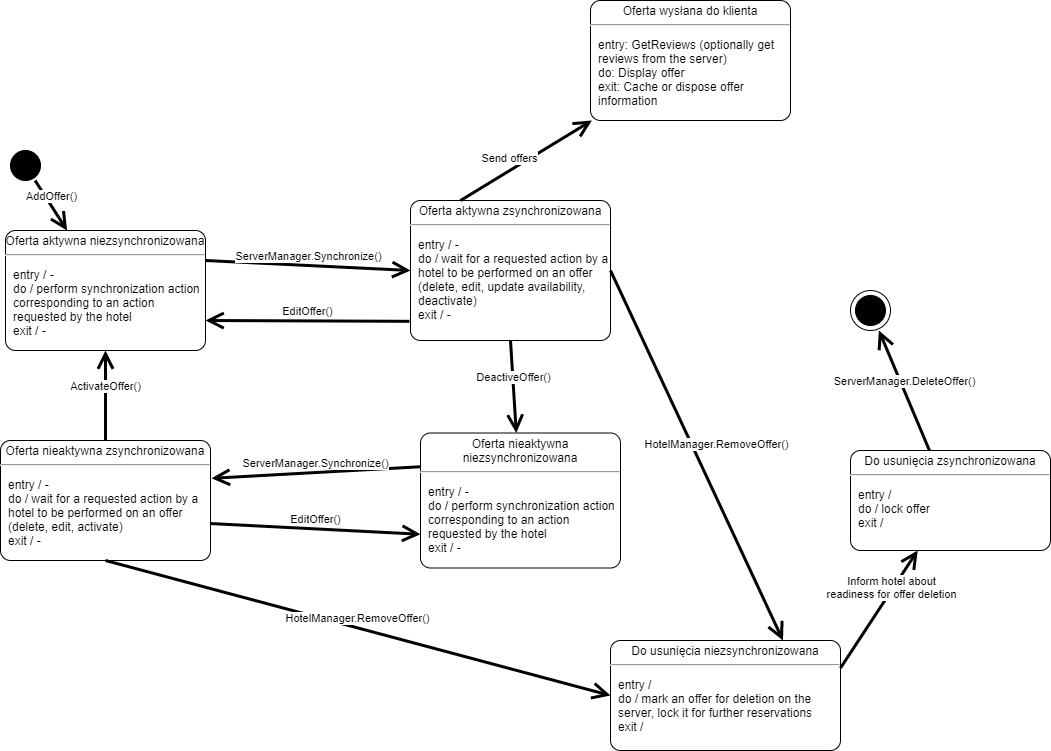

The diagram above was exported from draw.io. Its source (the exported page's mxGraphModel, read from the mxfile embedded in the PNG):
<mxGraphModel dx="1422" dy="737" grid="1" gridSize="10" guides="1" tooltips="1" connect="1" arrows="1" fold="1" page="1" pageScale="1" pageWidth="827" pageHeight="1169" math="0" shadow="0">
  <root>
    <mxCell id="X9J612QCbP1s6OTxmTmW-0" />
    <mxCell id="X9J612QCbP1s6OTxmTmW-1" parent="X9J612QCbP1s6OTxmTmW-0" />
    <mxCell id="Mv2XJC4Mi3vVF2KrE9KH-0" value="" style="shape=ellipse;html=1;fillColor=#000000;fontSize=18;fontColor=#ffffff;direction=west;" parent="X9J612QCbP1s6OTxmTmW-1" vertex="1">
      <mxGeometry x="90" y="150" width="30" height="30" as="geometry" />
    </mxCell>
    <mxCell id="Mv2XJC4Mi3vVF2KrE9KH-1" value="&lt;p style=&quot;margin: 0px ; margin-top: 4px ; text-align: center&quot;&gt;Oferta aktywna niezsynchronizowana&lt;/p&gt;&lt;hr&gt;&lt;p&gt;&lt;/p&gt;&lt;p style=&quot;margin: 0px ; margin-left: 8px ; text-align: left&quot;&gt;entry / -&lt;br&gt;do / perform synchronization action corresponding to an action requested by the hotel&lt;br&gt;exit / -&lt;/p&gt;" style="shape=mxgraph.sysml.simpleState;html=1;overflow=fill;whiteSpace=wrap;align=center;" parent="X9J612QCbP1s6OTxmTmW-1" vertex="1">
      <mxGeometry x="85" y="230" width="200" height="120" as="geometry" />
    </mxCell>
    <mxCell id="SXmIU9poG_jEaZOzsTRq-0" value="&lt;p style=&quot;margin: 0px ; margin-top: 4px ; text-align: center&quot;&gt;Oferta nieaktywna zsynchronizowana&lt;/p&gt;&lt;hr&gt;&lt;p&gt;&lt;/p&gt;&lt;p style=&quot;margin: 0px 0px 0px 8px ; text-align: left&quot;&gt;entry / -&lt;/p&gt;&lt;p style=&quot;margin: 0px 0px 0px 8px ; text-align: left&quot;&gt;do / wait for a requested action by a hotel to be performed on an offer (delete, edit, activate)&lt;/p&gt;&lt;p style=&quot;margin: 0px 0px 0px 8px ; text-align: left&quot;&gt;exit / -&lt;/p&gt;" style="shape=mxgraph.sysml.simpleState;html=1;overflow=fill;whiteSpace=wrap;align=center;" parent="X9J612QCbP1s6OTxmTmW-1" vertex="1">
      <mxGeometry x="80" y="440" width="210" height="120" as="geometry" />
    </mxCell>
    <mxCell id="SXmIU9poG_jEaZOzsTRq-3" value="DeactiveOffer()" style="edgeStyle=none;html=1;endArrow=open;endSize=12;strokeWidth=3;verticalAlign=bottom;exitX=0.5;exitY=1;exitDx=0;exitDy=0;exitPerimeter=0;" parent="X9J612QCbP1s6OTxmTmW-1" source="musFkxWok7pYL8TtlIcC-0" target="musFkxWok7pYL8TtlIcC-1" edge="1">
      <mxGeometry width="160" relative="1" as="geometry">
        <mxPoint x="520" y="420" as="sourcePoint" />
        <mxPoint x="514" y="455" as="targetPoint" />
      </mxGeometry>
    </mxCell>
    <mxCell id="mzNSHYLIKSC144GpwUjv-1" value="" style="shape=mxgraph.sysml.actFinal;html=1;verticalLabelPosition=bottom;labelBackgroundColor=#ffffff;verticalAlign=top;" parent="X9J612QCbP1s6OTxmTmW-1" vertex="1">
      <mxGeometry x="930" y="290" width="40" height="40" as="geometry" />
    </mxCell>
    <mxCell id="mzNSHYLIKSC144GpwUjv-3" value="ActivateOffer()" style="edgeStyle=none;html=1;endArrow=open;endSize=12;strokeWidth=3;verticalAlign=bottom;exitX=0.5;exitY=0;exitDx=0;exitDy=0;exitPerimeter=0;entryX=0.5;entryY=1;entryDx=0;entryDy=0;entryPerimeter=0;" parent="X9J612QCbP1s6OTxmTmW-1" source="SXmIU9poG_jEaZOzsTRq-0" target="Mv2XJC4Mi3vVF2KrE9KH-1" edge="1">
      <mxGeometry width="160" relative="1" as="geometry">
        <mxPoint x="250" y="540" as="sourcePoint" />
        <mxPoint x="250" y="420" as="targetPoint" />
      </mxGeometry>
    </mxCell>
    <mxCell id="mzNSHYLIKSC144GpwUjv-7" value="HotelManager.RemoveOffer()" style="edgeStyle=none;html=1;endArrow=open;endSize=12;strokeWidth=3;verticalAlign=bottom;exitX=0.5;exitY=1;exitDx=0;exitDy=0;exitPerimeter=0;entryX=0;entryY=0.5;entryDx=0;entryDy=0;entryPerimeter=0;" parent="X9J612QCbP1s6OTxmTmW-1" source="SXmIU9poG_jEaZOzsTRq-0" target="musFkxWok7pYL8TtlIcC-4" edge="1">
      <mxGeometry width="160" relative="1" as="geometry">
        <mxPoint x="370" y="600" as="sourcePoint" />
        <mxPoint x="467.0999999999999" y="642.9000000000001" as="targetPoint" />
      </mxGeometry>
    </mxCell>
    <mxCell id="musFkxWok7pYL8TtlIcC-0" value="&lt;p style=&quot;margin: 0px ; margin-top: 4px ; text-align: center&quot;&gt;Oferta aktywna zsynchronizowana&lt;/p&gt;&lt;hr&gt;&lt;p&gt;&lt;/p&gt;&lt;p style=&quot;margin: 0px ; margin-left: 8px ; text-align: left&quot;&gt;entry / -&lt;/p&gt;&lt;p style=&quot;margin: 0px ; margin-left: 8px ; text-align: left&quot;&gt;do / wait for a requested action by a hotel to be performed on an offer (delete, edit, update availability, deactivate)&lt;/p&gt;&lt;p style=&quot;margin: 0px ; margin-left: 8px ; text-align: left&quot;&gt;exit / -&lt;/p&gt;" style="shape=mxgraph.sysml.simpleState;html=1;overflow=fill;whiteSpace=wrap;align=center;" parent="X9J612QCbP1s6OTxmTmW-1" vertex="1">
      <mxGeometry x="490" y="200" width="200" height="140" as="geometry" />
    </mxCell>
    <mxCell id="musFkxWok7pYL8TtlIcC-1" value="&lt;p style=&quot;margin: 0px ; margin-top: 4px ; text-align: center&quot;&gt;Oferta nieaktywna niezsynchronizowana&lt;/p&gt;&lt;hr&gt;&lt;p&gt;&lt;/p&gt;&lt;p style=&quot;margin: 0px ; margin-left: 8px ; text-align: left&quot;&gt;entry / -&lt;br&gt;do / perform synchronization action corresponding to an action requested by the hotel&lt;br&gt;exit / -&lt;br&gt;&lt;/p&gt;" style="shape=mxgraph.sysml.simpleState;html=1;overflow=fill;whiteSpace=wrap;align=center;" parent="X9J612QCbP1s6OTxmTmW-1" vertex="1">
      <mxGeometry x="500" y="432.5" width="200" height="135" as="geometry" />
    </mxCell>
    <mxCell id="musFkxWok7pYL8TtlIcC-2" value="ServerManager.Synchronize()" style="edgeStyle=none;html=1;endArrow=open;endSize=12;strokeWidth=3;verticalAlign=bottom;exitX=1;exitY=0.25;exitDx=0;exitDy=0;exitPerimeter=0;entryX=0;entryY=0.5;entryDx=0;entryDy=0;entryPerimeter=0;" parent="X9J612QCbP1s6OTxmTmW-1" source="Mv2XJC4Mi3vVF2KrE9KH-1" target="musFkxWok7pYL8TtlIcC-0" edge="1">
      <mxGeometry width="160" relative="1" as="geometry">
        <mxPoint x="320" y="380" as="sourcePoint" />
        <mxPoint x="480" y="380" as="targetPoint" />
      </mxGeometry>
    </mxCell>
    <mxCell id="musFkxWok7pYL8TtlIcC-3" value="ServerManager.Synchronize()" style="edgeStyle=none;html=1;endArrow=open;endSize=12;strokeWidth=3;verticalAlign=bottom;exitX=0;exitY=0.25;exitDx=0;exitDy=0;exitPerimeter=0;entryX=1.005;entryY=0.315;entryDx=0;entryDy=0;entryPerimeter=0;" parent="X9J612QCbP1s6OTxmTmW-1" source="musFkxWok7pYL8TtlIcC-1" target="SXmIU9poG_jEaZOzsTRq-0" edge="1">
      <mxGeometry width="160" relative="1" as="geometry">
        <mxPoint x="310" y="490" as="sourcePoint" />
        <mxPoint x="430" y="495" as="targetPoint" />
        <Array as="points" />
      </mxGeometry>
    </mxCell>
    <mxCell id="musFkxWok7pYL8TtlIcC-4" value="&lt;p style=&quot;margin: 0px ; margin-top: 4px ; text-align: center&quot;&gt;Do usunięcia niezsynchronizowana&lt;/p&gt;&lt;hr&gt;&lt;p&gt;&lt;/p&gt;&lt;p style=&quot;margin: 0px ; margin-left: 8px ; text-align: left&quot;&gt;entry /&amp;nbsp;&lt;br&gt;do / mark an offer for deletion on the server, lock it for further reservations&lt;br&gt;exit /&amp;nbsp;&lt;br&gt;&lt;/p&gt;" style="shape=mxgraph.sysml.simpleState;html=1;overflow=fill;whiteSpace=wrap;align=center;" parent="X9J612QCbP1s6OTxmTmW-1" vertex="1">
      <mxGeometry x="690" y="640" width="230" height="110" as="geometry" />
    </mxCell>
    <mxCell id="musFkxWok7pYL8TtlIcC-5" value="HotelManager.RemoveOffer()" style="edgeStyle=none;html=1;endArrow=open;endSize=12;strokeWidth=3;verticalAlign=bottom;exitX=1;exitY=0.5;exitDx=0;exitDy=0;exitPerimeter=0;entryX=0.75;entryY=0;entryDx=0;entryDy=0;entryPerimeter=0;" parent="X9J612QCbP1s6OTxmTmW-1" source="musFkxWok7pYL8TtlIcC-0" target="musFkxWok7pYL8TtlIcC-4" edge="1">
      <mxGeometry x="0.0318" y="19" width="160" relative="1" as="geometry">
        <mxPoint x="300" y="420" as="sourcePoint" />
        <mxPoint x="680" y="640" as="targetPoint" />
        <mxPoint as="offset" />
      </mxGeometry>
    </mxCell>
    <mxCell id="kzhbnSUSMb_mhD5PoV1P-1" value="Send offers" style="edgeStyle=none;html=1;endArrow=open;endSize=12;strokeWidth=3;verticalAlign=bottom;exitX=0.25;exitY=0;exitDx=0;exitDy=0;exitPerimeter=0;" parent="X9J612QCbP1s6OTxmTmW-1" source="musFkxWok7pYL8TtlIcC-0" target="kzhbnSUSMb_mhD5PoV1P-4" edge="1">
      <mxGeometry x="-0.2349" y="3" width="160" relative="1" as="geometry">
        <mxPoint x="400" y="340" as="sourcePoint" />
        <mxPoint x="420" y="190" as="targetPoint" />
        <mxPoint as="offset" />
      </mxGeometry>
    </mxCell>
    <mxCell id="kzhbnSUSMb_mhD5PoV1P-4" value="&lt;p style=&quot;margin: 0px ; margin-top: 4px ; text-align: center&quot;&gt;Oferta wysłana do klienta&lt;/p&gt;&lt;hr&gt;&lt;p&gt;&lt;/p&gt;&lt;p style=&quot;margin: 0px ; margin-left: 8px ; text-align: left&quot;&gt;entry: GetReviews (optionally get reviews from the server)&lt;/p&gt;&lt;p style=&quot;margin: 0px ; margin-left: 8px ; text-align: left&quot;&gt;do: Display offer&lt;/p&gt;&lt;p style=&quot;margin: 0px ; margin-left: 8px ; text-align: left&quot;&gt;exit: Cache or dispose offer information&lt;/p&gt;" style="shape=mxgraph.sysml.simpleState;html=1;overflow=fill;whiteSpace=wrap;align=center;" parent="X9J612QCbP1s6OTxmTmW-1" vertex="1">
      <mxGeometry x="670" width="200" height="120" as="geometry" />
    </mxCell>
    <mxCell id="kzhbnSUSMb_mhD5PoV1P-7" value="AddOffer()" style="edgeStyle=none;html=1;endArrow=open;endSize=12;strokeWidth=3;verticalAlign=bottom;" parent="X9J612QCbP1s6OTxmTmW-1" source="Mv2XJC4Mi3vVF2KrE9KH-0" target="Mv2XJC4Mi3vVF2KrE9KH-1" edge="1">
      <mxGeometry width="160" relative="1" as="geometry">
        <mxPoint x="140" y="80" as="sourcePoint" />
        <mxPoint x="300" y="80" as="targetPoint" />
      </mxGeometry>
    </mxCell>
    <mxCell id="zULWR2V1Tvgn635vTBme-0" value="EditOffer()" style="edgeStyle=none;html=1;endArrow=open;endSize=12;strokeWidth=3;verticalAlign=bottom;exitX=-0.005;exitY=0.863;exitDx=0;exitDy=0;exitPerimeter=0;entryX=1;entryY=0.75;entryDx=0;entryDy=0;entryPerimeter=0;" parent="X9J612QCbP1s6OTxmTmW-1" source="musFkxWok7pYL8TtlIcC-0" target="Mv2XJC4Mi3vVF2KrE9KH-1" edge="1">
      <mxGeometry width="160" relative="1" as="geometry">
        <mxPoint x="300" y="315" as="sourcePoint" />
        <mxPoint x="320" y="400" as="targetPoint" />
      </mxGeometry>
    </mxCell>
    <mxCell id="lo2kygvy_8CEGuypOogj-0" value="EditOffer()" style="edgeStyle=none;html=1;endArrow=open;endSize=12;strokeWidth=3;verticalAlign=bottom;exitX=1;exitY=0.692;exitDx=0;exitDy=0;exitPerimeter=0;entryX=0;entryY=0.75;entryDx=0;entryDy=0;entryPerimeter=0;" parent="X9J612QCbP1s6OTxmTmW-1" source="SXmIU9poG_jEaZOzsTRq-0" target="musFkxWok7pYL8TtlIcC-1" edge="1">
      <mxGeometry width="160" relative="1" as="geometry">
        <mxPoint x="439" y="530.8199999999999" as="sourcePoint" />
        <mxPoint x="330" y="530" as="targetPoint" />
      </mxGeometry>
    </mxCell>
    <mxCell id="lo2kygvy_8CEGuypOogj-1" value="&lt;p style=&quot;margin: 0px ; margin-top: 4px ; text-align: center&quot;&gt;Do usunięcia zsynchronizowana&lt;/p&gt;&lt;hr&gt;&lt;p&gt;&lt;/p&gt;&lt;p style=&quot;margin: 0px ; margin-left: 8px ; text-align: left&quot;&gt;entry /&amp;nbsp;&lt;br&gt;do / lock offer&lt;br&gt;exit /&amp;nbsp;&lt;br&gt;&lt;/p&gt;" style="shape=mxgraph.sysml.simpleState;html=1;overflow=fill;whiteSpace=wrap;align=center;" parent="X9J612QCbP1s6OTxmTmW-1" vertex="1">
      <mxGeometry x="930" y="450" width="200" height="100" as="geometry" />
    </mxCell>
    <mxCell id="lo2kygvy_8CEGuypOogj-2" value="ServerManager.DeleteOffer()" style="edgeStyle=none;html=1;endArrow=open;endSize=12;strokeWidth=3;verticalAlign=bottom;" parent="X9J612QCbP1s6OTxmTmW-1" source="lo2kygvy_8CEGuypOogj-1" target="mzNSHYLIKSC144GpwUjv-1" edge="1">
      <mxGeometry width="160" relative="1" as="geometry">
        <mxPoint x="610" y="290" as="sourcePoint" />
        <mxPoint x="710" y="630" as="targetPoint" />
      </mxGeometry>
    </mxCell>
    <mxCell id="lo2kygvy_8CEGuypOogj-3" value="" style="edgeStyle=none;html=1;endArrow=open;endSize=12;strokeWidth=3;verticalAlign=bottom;exitX=1;exitY=0.25;exitDx=0;exitDy=0;exitPerimeter=0;" parent="X9J612QCbP1s6OTxmTmW-1" source="musFkxWok7pYL8TtlIcC-4" target="lo2kygvy_8CEGuypOogj-1" edge="1">
      <mxGeometry width="160" relative="1" as="geometry">
        <mxPoint x="195" y="580" as="sourcePoint" />
        <mxPoint x="560" y="680" as="targetPoint" />
      </mxGeometry>
    </mxCell>
    <mxCell id="4ttr2q31wTvCclh4GPDQ-0" value="Inform hotel about&lt;br&gt;readiness for offer deletion" style="edgeLabel;html=1;align=center;verticalAlign=middle;resizable=0;points=[];" parent="lo2kygvy_8CEGuypOogj-3" vertex="1" connectable="0">
      <mxGeometry x="0.3478" y="2" relative="1" as="geometry">
        <mxPoint as="offset" />
      </mxGeometry>
    </mxCell>
  </root>
</mxGraphModel>